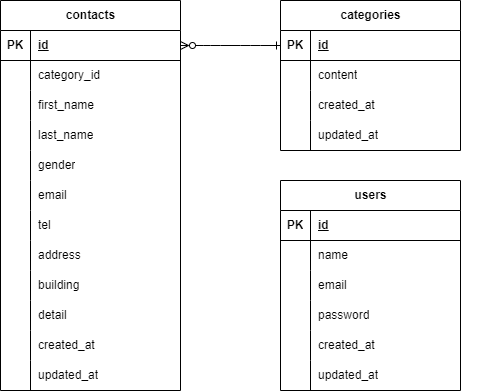

The diagram above was exported from draw.io. Its source (the exported page's mxGraphModel, read from the mxfile embedded in the PNG):
<mxGraphModel dx="746" dy="611" grid="1" gridSize="10" guides="1" tooltips="1" connect="1" arrows="1" fold="1" page="1" pageScale="1" pageWidth="827" pageHeight="1169" math="0" shadow="0">
  <root>
    <mxCell id="0" />
    <mxCell id="1" parent="0" />
    <mxCell id="2" value="contacts" style="shape=table;startSize=30;container=1;collapsible=1;childLayout=tableLayout;fixedRows=1;rowLines=0;fontStyle=1;align=center;resizeLast=1;html=1;" parent="1" vertex="1">
      <mxGeometry x="290" y="240" width="180" height="390" as="geometry" />
    </mxCell>
    <mxCell id="3" value="" style="shape=tableRow;horizontal=0;startSize=0;swimlaneHead=0;swimlaneBody=0;fillColor=none;collapsible=0;dropTarget=0;points=[[0,0.5],[1,0.5]];portConstraint=eastwest;top=0;left=0;right=0;bottom=1;" parent="2" vertex="1">
      <mxGeometry y="30" width="180" height="30" as="geometry" />
    </mxCell>
    <mxCell id="4" value="PK" style="shape=partialRectangle;connectable=0;fillColor=none;top=0;left=0;bottom=0;right=0;fontStyle=1;overflow=hidden;whiteSpace=wrap;html=1;" parent="3" vertex="1">
      <mxGeometry width="30" height="30" as="geometry">
        <mxRectangle width="30" height="30" as="alternateBounds" />
      </mxGeometry>
    </mxCell>
    <mxCell id="5" value="id" style="shape=partialRectangle;connectable=0;fillColor=none;top=0;left=0;bottom=0;right=0;align=left;spacingLeft=6;fontStyle=5;overflow=hidden;whiteSpace=wrap;html=1;" parent="3" vertex="1">
      <mxGeometry x="30" width="150" height="30" as="geometry">
        <mxRectangle width="150" height="30" as="alternateBounds" />
      </mxGeometry>
    </mxCell>
    <mxCell id="6" value="" style="shape=tableRow;horizontal=0;startSize=0;swimlaneHead=0;swimlaneBody=0;fillColor=none;collapsible=0;dropTarget=0;points=[[0,0.5],[1,0.5]];portConstraint=eastwest;top=0;left=0;right=0;bottom=0;" parent="2" vertex="1">
      <mxGeometry y="60" width="180" height="30" as="geometry" />
    </mxCell>
    <mxCell id="7" value="" style="shape=partialRectangle;connectable=0;fillColor=none;top=0;left=0;bottom=0;right=0;editable=1;overflow=hidden;whiteSpace=wrap;html=1;" parent="6" vertex="1">
      <mxGeometry width="30" height="30" as="geometry">
        <mxRectangle width="30" height="30" as="alternateBounds" />
      </mxGeometry>
    </mxCell>
    <mxCell id="8" value="category_id" style="shape=partialRectangle;connectable=0;fillColor=none;top=0;left=0;bottom=0;right=0;align=left;spacingLeft=6;overflow=hidden;whiteSpace=wrap;html=1;" parent="6" vertex="1">
      <mxGeometry x="30" width="150" height="30" as="geometry">
        <mxRectangle width="150" height="30" as="alternateBounds" />
      </mxGeometry>
    </mxCell>
    <mxCell id="9" value="" style="shape=tableRow;horizontal=0;startSize=0;swimlaneHead=0;swimlaneBody=0;fillColor=none;collapsible=0;dropTarget=0;points=[[0,0.5],[1,0.5]];portConstraint=eastwest;top=0;left=0;right=0;bottom=0;" parent="2" vertex="1">
      <mxGeometry y="90" width="180" height="30" as="geometry" />
    </mxCell>
    <mxCell id="10" value="" style="shape=partialRectangle;connectable=0;fillColor=none;top=0;left=0;bottom=0;right=0;editable=1;overflow=hidden;whiteSpace=wrap;html=1;" parent="9" vertex="1">
      <mxGeometry width="30" height="30" as="geometry">
        <mxRectangle width="30" height="30" as="alternateBounds" />
      </mxGeometry>
    </mxCell>
    <mxCell id="11" value="first_name" style="shape=partialRectangle;connectable=0;fillColor=none;top=0;left=0;bottom=0;right=0;align=left;spacingLeft=6;overflow=hidden;whiteSpace=wrap;html=1;" parent="9" vertex="1">
      <mxGeometry x="30" width="150" height="30" as="geometry">
        <mxRectangle width="150" height="30" as="alternateBounds" />
      </mxGeometry>
    </mxCell>
    <mxCell id="12" value="" style="shape=tableRow;horizontal=0;startSize=0;swimlaneHead=0;swimlaneBody=0;fillColor=none;collapsible=0;dropTarget=0;points=[[0,0.5],[1,0.5]];portConstraint=eastwest;top=0;left=0;right=0;bottom=0;" parent="2" vertex="1">
      <mxGeometry y="120" width="180" height="30" as="geometry" />
    </mxCell>
    <mxCell id="13" value="" style="shape=partialRectangle;connectable=0;fillColor=none;top=0;left=0;bottom=0;right=0;editable=1;overflow=hidden;whiteSpace=wrap;html=1;" parent="12" vertex="1">
      <mxGeometry width="30" height="30" as="geometry">
        <mxRectangle width="30" height="30" as="alternateBounds" />
      </mxGeometry>
    </mxCell>
    <mxCell id="14" value="last_name" style="shape=partialRectangle;connectable=0;fillColor=none;top=0;left=0;bottom=0;right=0;align=left;spacingLeft=6;overflow=hidden;whiteSpace=wrap;html=1;" parent="12" vertex="1">
      <mxGeometry x="30" width="150" height="30" as="geometry">
        <mxRectangle width="150" height="30" as="alternateBounds" />
      </mxGeometry>
    </mxCell>
    <mxCell id="37" value="" style="shape=tableRow;horizontal=0;startSize=0;swimlaneHead=0;swimlaneBody=0;fillColor=none;collapsible=0;dropTarget=0;points=[[0,0.5],[1,0.5]];portConstraint=eastwest;top=0;left=0;right=0;bottom=0;" parent="2" vertex="1">
      <mxGeometry y="150" width="180" height="30" as="geometry" />
    </mxCell>
    <mxCell id="38" value="" style="shape=partialRectangle;connectable=0;fillColor=none;top=0;left=0;bottom=0;right=0;editable=1;overflow=hidden;whiteSpace=wrap;html=1;" parent="37" vertex="1">
      <mxGeometry width="30" height="30" as="geometry">
        <mxRectangle width="30" height="30" as="alternateBounds" />
      </mxGeometry>
    </mxCell>
    <mxCell id="39" value="gender" style="shape=partialRectangle;connectable=0;fillColor=none;top=0;left=0;bottom=0;right=0;align=left;spacingLeft=6;overflow=hidden;whiteSpace=wrap;html=1;" parent="37" vertex="1">
      <mxGeometry x="30" width="150" height="30" as="geometry">
        <mxRectangle width="150" height="30" as="alternateBounds" />
      </mxGeometry>
    </mxCell>
    <mxCell id="40" value="" style="shape=tableRow;horizontal=0;startSize=0;swimlaneHead=0;swimlaneBody=0;fillColor=none;collapsible=0;dropTarget=0;points=[[0,0.5],[1,0.5]];portConstraint=eastwest;top=0;left=0;right=0;bottom=0;" vertex="1" parent="2">
      <mxGeometry y="180" width="180" height="30" as="geometry" />
    </mxCell>
    <mxCell id="41" value="" style="shape=partialRectangle;connectable=0;fillColor=none;top=0;left=0;bottom=0;right=0;editable=1;overflow=hidden;whiteSpace=wrap;html=1;" vertex="1" parent="40">
      <mxGeometry width="30" height="30" as="geometry">
        <mxRectangle width="30" height="30" as="alternateBounds" />
      </mxGeometry>
    </mxCell>
    <mxCell id="42" value="email" style="shape=partialRectangle;connectable=0;fillColor=none;top=0;left=0;bottom=0;right=0;align=left;spacingLeft=6;overflow=hidden;whiteSpace=wrap;html=1;" vertex="1" parent="40">
      <mxGeometry x="30" width="150" height="30" as="geometry">
        <mxRectangle width="150" height="30" as="alternateBounds" />
      </mxGeometry>
    </mxCell>
    <mxCell id="43" value="" style="shape=tableRow;horizontal=0;startSize=0;swimlaneHead=0;swimlaneBody=0;fillColor=none;collapsible=0;dropTarget=0;points=[[0,0.5],[1,0.5]];portConstraint=eastwest;top=0;left=0;right=0;bottom=0;" vertex="1" parent="2">
      <mxGeometry y="210" width="180" height="30" as="geometry" />
    </mxCell>
    <mxCell id="44" value="" style="shape=partialRectangle;connectable=0;fillColor=none;top=0;left=0;bottom=0;right=0;editable=1;overflow=hidden;whiteSpace=wrap;html=1;" vertex="1" parent="43">
      <mxGeometry width="30" height="30" as="geometry">
        <mxRectangle width="30" height="30" as="alternateBounds" />
      </mxGeometry>
    </mxCell>
    <mxCell id="45" value="tel" style="shape=partialRectangle;connectable=0;fillColor=none;top=0;left=0;bottom=0;right=0;align=left;spacingLeft=6;overflow=hidden;whiteSpace=wrap;html=1;" vertex="1" parent="43">
      <mxGeometry x="30" width="150" height="30" as="geometry">
        <mxRectangle width="150" height="30" as="alternateBounds" />
      </mxGeometry>
    </mxCell>
    <mxCell id="46" value="" style="shape=tableRow;horizontal=0;startSize=0;swimlaneHead=0;swimlaneBody=0;fillColor=none;collapsible=0;dropTarget=0;points=[[0,0.5],[1,0.5]];portConstraint=eastwest;top=0;left=0;right=0;bottom=0;" vertex="1" parent="2">
      <mxGeometry y="240" width="180" height="30" as="geometry" />
    </mxCell>
    <mxCell id="47" value="" style="shape=partialRectangle;connectable=0;fillColor=none;top=0;left=0;bottom=0;right=0;editable=1;overflow=hidden;whiteSpace=wrap;html=1;" vertex="1" parent="46">
      <mxGeometry width="30" height="30" as="geometry">
        <mxRectangle width="30" height="30" as="alternateBounds" />
      </mxGeometry>
    </mxCell>
    <mxCell id="48" value="address" style="shape=partialRectangle;connectable=0;fillColor=none;top=0;left=0;bottom=0;right=0;align=left;spacingLeft=6;overflow=hidden;whiteSpace=wrap;html=1;" vertex="1" parent="46">
      <mxGeometry x="30" width="150" height="30" as="geometry">
        <mxRectangle width="150" height="30" as="alternateBounds" />
      </mxGeometry>
    </mxCell>
    <mxCell id="49" value="" style="shape=tableRow;horizontal=0;startSize=0;swimlaneHead=0;swimlaneBody=0;fillColor=none;collapsible=0;dropTarget=0;points=[[0,0.5],[1,0.5]];portConstraint=eastwest;top=0;left=0;right=0;bottom=0;" vertex="1" parent="2">
      <mxGeometry y="270" width="180" height="30" as="geometry" />
    </mxCell>
    <mxCell id="50" value="" style="shape=partialRectangle;connectable=0;fillColor=none;top=0;left=0;bottom=0;right=0;editable=1;overflow=hidden;whiteSpace=wrap;html=1;" vertex="1" parent="49">
      <mxGeometry width="30" height="30" as="geometry">
        <mxRectangle width="30" height="30" as="alternateBounds" />
      </mxGeometry>
    </mxCell>
    <mxCell id="51" value="building" style="shape=partialRectangle;connectable=0;fillColor=none;top=0;left=0;bottom=0;right=0;align=left;spacingLeft=6;overflow=hidden;whiteSpace=wrap;html=1;" vertex="1" parent="49">
      <mxGeometry x="30" width="150" height="30" as="geometry">
        <mxRectangle width="150" height="30" as="alternateBounds" />
      </mxGeometry>
    </mxCell>
    <mxCell id="52" value="" style="shape=tableRow;horizontal=0;startSize=0;swimlaneHead=0;swimlaneBody=0;fillColor=none;collapsible=0;dropTarget=0;points=[[0,0.5],[1,0.5]];portConstraint=eastwest;top=0;left=0;right=0;bottom=0;" vertex="1" parent="2">
      <mxGeometry y="300" width="180" height="30" as="geometry" />
    </mxCell>
    <mxCell id="53" value="" style="shape=partialRectangle;connectable=0;fillColor=none;top=0;left=0;bottom=0;right=0;editable=1;overflow=hidden;whiteSpace=wrap;html=1;" vertex="1" parent="52">
      <mxGeometry width="30" height="30" as="geometry">
        <mxRectangle width="30" height="30" as="alternateBounds" />
      </mxGeometry>
    </mxCell>
    <mxCell id="54" value="detail" style="shape=partialRectangle;connectable=0;fillColor=none;top=0;left=0;bottom=0;right=0;align=left;spacingLeft=6;overflow=hidden;whiteSpace=wrap;html=1;" vertex="1" parent="52">
      <mxGeometry x="30" width="150" height="30" as="geometry">
        <mxRectangle width="150" height="30" as="alternateBounds" />
      </mxGeometry>
    </mxCell>
    <mxCell id="55" value="" style="shape=tableRow;horizontal=0;startSize=0;swimlaneHead=0;swimlaneBody=0;fillColor=none;collapsible=0;dropTarget=0;points=[[0,0.5],[1,0.5]];portConstraint=eastwest;top=0;left=0;right=0;bottom=0;" vertex="1" parent="2">
      <mxGeometry y="330" width="180" height="30" as="geometry" />
    </mxCell>
    <mxCell id="56" value="" style="shape=partialRectangle;connectable=0;fillColor=none;top=0;left=0;bottom=0;right=0;editable=1;overflow=hidden;whiteSpace=wrap;html=1;" vertex="1" parent="55">
      <mxGeometry width="30" height="30" as="geometry">
        <mxRectangle width="30" height="30" as="alternateBounds" />
      </mxGeometry>
    </mxCell>
    <mxCell id="57" value="created_at" style="shape=partialRectangle;connectable=0;fillColor=none;top=0;left=0;bottom=0;right=0;align=left;spacingLeft=6;overflow=hidden;whiteSpace=wrap;html=1;" vertex="1" parent="55">
      <mxGeometry x="30" width="150" height="30" as="geometry">
        <mxRectangle width="150" height="30" as="alternateBounds" />
      </mxGeometry>
    </mxCell>
    <mxCell id="58" value="" style="shape=tableRow;horizontal=0;startSize=0;swimlaneHead=0;swimlaneBody=0;fillColor=none;collapsible=0;dropTarget=0;points=[[0,0.5],[1,0.5]];portConstraint=eastwest;top=0;left=0;right=0;bottom=0;" vertex="1" parent="2">
      <mxGeometry y="360" width="180" height="30" as="geometry" />
    </mxCell>
    <mxCell id="59" value="" style="shape=partialRectangle;connectable=0;fillColor=none;top=0;left=0;bottom=0;right=0;editable=1;overflow=hidden;whiteSpace=wrap;html=1;" vertex="1" parent="58">
      <mxGeometry width="30" height="30" as="geometry">
        <mxRectangle width="30" height="30" as="alternateBounds" />
      </mxGeometry>
    </mxCell>
    <mxCell id="60" value="&lt;div&gt;updated_at&lt;/div&gt;" style="shape=partialRectangle;connectable=0;fillColor=none;top=0;left=0;bottom=0;right=0;align=left;spacingLeft=6;overflow=hidden;whiteSpace=wrap;html=1;" vertex="1" parent="58">
      <mxGeometry x="30" width="150" height="30" as="geometry">
        <mxRectangle width="150" height="30" as="alternateBounds" />
      </mxGeometry>
    </mxCell>
    <mxCell id="34" value="" style="shape=tableRow;horizontal=0;startSize=0;swimlaneHead=0;swimlaneBody=0;fillColor=none;collapsible=0;dropTarget=0;points=[[0,0.5],[1,0.5]];portConstraint=eastwest;top=0;left=0;right=0;bottom=0;" parent="1" vertex="1">
      <mxGeometry x="290" y="390" width="180" height="30" as="geometry" />
    </mxCell>
    <mxCell id="35" value="" style="shape=partialRectangle;connectable=0;fillColor=none;top=0;left=0;bottom=0;right=0;editable=1;overflow=hidden;whiteSpace=wrap;html=1;" parent="34" vertex="1">
      <mxGeometry width="30" height="30" as="geometry">
        <mxRectangle width="30" height="30" as="alternateBounds" />
      </mxGeometry>
    </mxCell>
    <mxCell id="61" value="categories" style="shape=table;startSize=30;container=1;collapsible=1;childLayout=tableLayout;fixedRows=1;rowLines=0;fontStyle=1;align=center;resizeLast=1;html=1;" vertex="1" parent="1">
      <mxGeometry x="570" y="240" width="180" height="150" as="geometry" />
    </mxCell>
    <mxCell id="62" value="" style="shape=tableRow;horizontal=0;startSize=0;swimlaneHead=0;swimlaneBody=0;fillColor=none;collapsible=0;dropTarget=0;points=[[0,0.5],[1,0.5]];portConstraint=eastwest;top=0;left=0;right=0;bottom=1;" vertex="1" parent="61">
      <mxGeometry y="30" width="180" height="30" as="geometry" />
    </mxCell>
    <mxCell id="63" value="PK" style="shape=partialRectangle;connectable=0;fillColor=none;top=0;left=0;bottom=0;right=0;fontStyle=1;overflow=hidden;whiteSpace=wrap;html=1;" vertex="1" parent="62">
      <mxGeometry width="30" height="30" as="geometry">
        <mxRectangle width="30" height="30" as="alternateBounds" />
      </mxGeometry>
    </mxCell>
    <mxCell id="64" value="id" style="shape=partialRectangle;connectable=0;fillColor=none;top=0;left=0;bottom=0;right=0;align=left;spacingLeft=6;fontStyle=5;overflow=hidden;whiteSpace=wrap;html=1;" vertex="1" parent="62">
      <mxGeometry x="30" width="150" height="30" as="geometry">
        <mxRectangle width="150" height="30" as="alternateBounds" />
      </mxGeometry>
    </mxCell>
    <mxCell id="65" value="" style="shape=tableRow;horizontal=0;startSize=0;swimlaneHead=0;swimlaneBody=0;fillColor=none;collapsible=0;dropTarget=0;points=[[0,0.5],[1,0.5]];portConstraint=eastwest;top=0;left=0;right=0;bottom=0;" vertex="1" parent="61">
      <mxGeometry y="60" width="180" height="30" as="geometry" />
    </mxCell>
    <mxCell id="66" value="" style="shape=partialRectangle;connectable=0;fillColor=none;top=0;left=0;bottom=0;right=0;editable=1;overflow=hidden;whiteSpace=wrap;html=1;" vertex="1" parent="65">
      <mxGeometry width="30" height="30" as="geometry">
        <mxRectangle width="30" height="30" as="alternateBounds" />
      </mxGeometry>
    </mxCell>
    <mxCell id="67" value="&lt;span style=&quot;color: rgb(0, 0, 0);&quot;&gt;content&lt;/span&gt;" style="shape=partialRectangle;connectable=0;fillColor=none;top=0;left=0;bottom=0;right=0;align=left;spacingLeft=6;overflow=hidden;whiteSpace=wrap;html=1;" vertex="1" parent="65">
      <mxGeometry x="30" width="150" height="30" as="geometry">
        <mxRectangle width="150" height="30" as="alternateBounds" />
      </mxGeometry>
    </mxCell>
    <mxCell id="68" value="" style="shape=tableRow;horizontal=0;startSize=0;swimlaneHead=0;swimlaneBody=0;fillColor=none;collapsible=0;dropTarget=0;points=[[0,0.5],[1,0.5]];portConstraint=eastwest;top=0;left=0;right=0;bottom=0;" vertex="1" parent="61">
      <mxGeometry y="90" width="180" height="30" as="geometry" />
    </mxCell>
    <mxCell id="69" value="" style="shape=partialRectangle;connectable=0;fillColor=none;top=0;left=0;bottom=0;right=0;editable=1;overflow=hidden;whiteSpace=wrap;html=1;" vertex="1" parent="68">
      <mxGeometry width="30" height="30" as="geometry">
        <mxRectangle width="30" height="30" as="alternateBounds" />
      </mxGeometry>
    </mxCell>
    <mxCell id="70" value="&lt;span style=&quot;color: rgb(0, 0, 0);&quot;&gt;created_at&lt;/span&gt;" style="shape=partialRectangle;connectable=0;fillColor=none;top=0;left=0;bottom=0;right=0;align=left;spacingLeft=6;overflow=hidden;whiteSpace=wrap;html=1;" vertex="1" parent="68">
      <mxGeometry x="30" width="150" height="30" as="geometry">
        <mxRectangle width="150" height="30" as="alternateBounds" />
      </mxGeometry>
    </mxCell>
    <mxCell id="71" value="" style="shape=tableRow;horizontal=0;startSize=0;swimlaneHead=0;swimlaneBody=0;fillColor=none;collapsible=0;dropTarget=0;points=[[0,0.5],[1,0.5]];portConstraint=eastwest;top=0;left=0;right=0;bottom=0;" vertex="1" parent="61">
      <mxGeometry y="120" width="180" height="30" as="geometry" />
    </mxCell>
    <mxCell id="72" value="" style="shape=partialRectangle;connectable=0;fillColor=none;top=0;left=0;bottom=0;right=0;editable=1;overflow=hidden;whiteSpace=wrap;html=1;" vertex="1" parent="71">
      <mxGeometry width="30" height="30" as="geometry">
        <mxRectangle width="30" height="30" as="alternateBounds" />
      </mxGeometry>
    </mxCell>
    <mxCell id="73" value="&lt;span style=&quot;color: rgb(0, 0, 0);&quot;&gt;updated_at&lt;/span&gt;" style="shape=partialRectangle;connectable=0;fillColor=none;top=0;left=0;bottom=0;right=0;align=left;spacingLeft=6;overflow=hidden;whiteSpace=wrap;html=1;" vertex="1" parent="71">
      <mxGeometry x="30" width="150" height="30" as="geometry">
        <mxRectangle width="150" height="30" as="alternateBounds" />
      </mxGeometry>
    </mxCell>
    <mxCell id="78" style="edgeStyle=none;html=1;strokeColor=none;" edge="1" parent="1">
      <mxGeometry relative="1" as="geometry">
        <mxPoint x="760" y="560.0028571428571" as="sourcePoint" />
        <mxPoint x="660" y="570.7171428571429" as="targetPoint" />
      </mxGeometry>
    </mxCell>
    <mxCell id="79" style="edgeStyle=none;html=1;exitX=0;exitY=0.5;exitDx=0;exitDy=0;entryX=1;entryY=0.5;entryDx=0;entryDy=0;endArrow=ERzeroToMany;endFill=0;strokeColor=none;" edge="1" parent="1" source="62" target="3">
      <mxGeometry relative="1" as="geometry" />
    </mxCell>
    <mxCell id="80" value="" style="edgeStyle=entityRelationEdgeStyle;fontSize=12;html=1;endArrow=ERone;startArrow=ERzeroToMany;startFill=0;endFill=0;" edge="1" parent="1" source="3" target="62">
      <mxGeometry width="100" height="100" relative="1" as="geometry">
        <mxPoint x="500" y="520" as="sourcePoint" />
        <mxPoint x="600" y="420" as="targetPoint" />
        <Array as="points">
          <mxPoint x="450" y="460" />
        </Array>
      </mxGeometry>
    </mxCell>
    <mxCell id="81" value="users" style="shape=table;startSize=30;container=1;collapsible=1;childLayout=tableLayout;fixedRows=1;rowLines=0;fontStyle=1;align=center;resizeLast=1;html=1;" vertex="1" parent="1">
      <mxGeometry x="570" y="420" width="180" height="210" as="geometry" />
    </mxCell>
    <mxCell id="82" value="" style="shape=tableRow;horizontal=0;startSize=0;swimlaneHead=0;swimlaneBody=0;fillColor=none;collapsible=0;dropTarget=0;points=[[0,0.5],[1,0.5]];portConstraint=eastwest;top=0;left=0;right=0;bottom=1;" vertex="1" parent="81">
      <mxGeometry y="30" width="180" height="30" as="geometry" />
    </mxCell>
    <mxCell id="83" value="PK" style="shape=partialRectangle;connectable=0;fillColor=none;top=0;left=0;bottom=0;right=0;fontStyle=1;overflow=hidden;whiteSpace=wrap;html=1;" vertex="1" parent="82">
      <mxGeometry width="30" height="30" as="geometry">
        <mxRectangle width="30" height="30" as="alternateBounds" />
      </mxGeometry>
    </mxCell>
    <mxCell id="84" value="id" style="shape=partialRectangle;connectable=0;fillColor=none;top=0;left=0;bottom=0;right=0;align=left;spacingLeft=6;fontStyle=5;overflow=hidden;whiteSpace=wrap;html=1;" vertex="1" parent="82">
      <mxGeometry x="30" width="150" height="30" as="geometry">
        <mxRectangle width="150" height="30" as="alternateBounds" />
      </mxGeometry>
    </mxCell>
    <mxCell id="85" value="" style="shape=tableRow;horizontal=0;startSize=0;swimlaneHead=0;swimlaneBody=0;fillColor=none;collapsible=0;dropTarget=0;points=[[0,0.5],[1,0.5]];portConstraint=eastwest;top=0;left=0;right=0;bottom=0;" vertex="1" parent="81">
      <mxGeometry y="60" width="180" height="30" as="geometry" />
    </mxCell>
    <mxCell id="86" value="" style="shape=partialRectangle;connectable=0;fillColor=none;top=0;left=0;bottom=0;right=0;editable=1;overflow=hidden;whiteSpace=wrap;html=1;" vertex="1" parent="85">
      <mxGeometry width="30" height="30" as="geometry">
        <mxRectangle width="30" height="30" as="alternateBounds" />
      </mxGeometry>
    </mxCell>
    <mxCell id="87" value="name" style="shape=partialRectangle;connectable=0;fillColor=none;top=0;left=0;bottom=0;right=0;align=left;spacingLeft=6;overflow=hidden;whiteSpace=wrap;html=1;" vertex="1" parent="85">
      <mxGeometry x="30" width="150" height="30" as="geometry">
        <mxRectangle width="150" height="30" as="alternateBounds" />
      </mxGeometry>
    </mxCell>
    <mxCell id="88" value="" style="shape=tableRow;horizontal=0;startSize=0;swimlaneHead=0;swimlaneBody=0;fillColor=none;collapsible=0;dropTarget=0;points=[[0,0.5],[1,0.5]];portConstraint=eastwest;top=0;left=0;right=0;bottom=0;" vertex="1" parent="81">
      <mxGeometry y="90" width="180" height="30" as="geometry" />
    </mxCell>
    <mxCell id="89" value="" style="shape=partialRectangle;connectable=0;fillColor=none;top=0;left=0;bottom=0;right=0;editable=1;overflow=hidden;whiteSpace=wrap;html=1;" vertex="1" parent="88">
      <mxGeometry width="30" height="30" as="geometry">
        <mxRectangle width="30" height="30" as="alternateBounds" />
      </mxGeometry>
    </mxCell>
    <mxCell id="90" value="email" style="shape=partialRectangle;connectable=0;fillColor=none;top=0;left=0;bottom=0;right=0;align=left;spacingLeft=6;overflow=hidden;whiteSpace=wrap;html=1;" vertex="1" parent="88">
      <mxGeometry x="30" width="150" height="30" as="geometry">
        <mxRectangle width="150" height="30" as="alternateBounds" />
      </mxGeometry>
    </mxCell>
    <mxCell id="91" value="" style="shape=tableRow;horizontal=0;startSize=0;swimlaneHead=0;swimlaneBody=0;fillColor=none;collapsible=0;dropTarget=0;points=[[0,0.5],[1,0.5]];portConstraint=eastwest;top=0;left=0;right=0;bottom=0;" vertex="1" parent="81">
      <mxGeometry y="120" width="180" height="30" as="geometry" />
    </mxCell>
    <mxCell id="92" value="" style="shape=partialRectangle;connectable=0;fillColor=none;top=0;left=0;bottom=0;right=0;editable=1;overflow=hidden;whiteSpace=wrap;html=1;" vertex="1" parent="91">
      <mxGeometry width="30" height="30" as="geometry">
        <mxRectangle width="30" height="30" as="alternateBounds" />
      </mxGeometry>
    </mxCell>
    <mxCell id="93" value="password" style="shape=partialRectangle;connectable=0;fillColor=none;top=0;left=0;bottom=0;right=0;align=left;spacingLeft=6;overflow=hidden;whiteSpace=wrap;html=1;" vertex="1" parent="91">
      <mxGeometry x="30" width="150" height="30" as="geometry">
        <mxRectangle width="150" height="30" as="alternateBounds" />
      </mxGeometry>
    </mxCell>
    <mxCell id="94" value="" style="shape=tableRow;horizontal=0;startSize=0;swimlaneHead=0;swimlaneBody=0;fillColor=none;collapsible=0;dropTarget=0;points=[[0,0.5],[1,0.5]];portConstraint=eastwest;top=0;left=0;right=0;bottom=0;" vertex="1" parent="81">
      <mxGeometry y="150" width="180" height="30" as="geometry" />
    </mxCell>
    <mxCell id="95" value="" style="shape=partialRectangle;connectable=0;fillColor=none;top=0;left=0;bottom=0;right=0;editable=1;overflow=hidden;whiteSpace=wrap;html=1;" vertex="1" parent="94">
      <mxGeometry width="30" height="30" as="geometry">
        <mxRectangle width="30" height="30" as="alternateBounds" />
      </mxGeometry>
    </mxCell>
    <mxCell id="96" value="created_at" style="shape=partialRectangle;connectable=0;fillColor=none;top=0;left=0;bottom=0;right=0;align=left;spacingLeft=6;overflow=hidden;whiteSpace=wrap;html=1;" vertex="1" parent="94">
      <mxGeometry x="30" width="150" height="30" as="geometry">
        <mxRectangle width="150" height="30" as="alternateBounds" />
      </mxGeometry>
    </mxCell>
    <mxCell id="97" value="" style="shape=tableRow;horizontal=0;startSize=0;swimlaneHead=0;swimlaneBody=0;fillColor=none;collapsible=0;dropTarget=0;points=[[0,0.5],[1,0.5]];portConstraint=eastwest;top=0;left=0;right=0;bottom=0;" vertex="1" parent="81">
      <mxGeometry y="180" width="180" height="30" as="geometry" />
    </mxCell>
    <mxCell id="98" value="" style="shape=partialRectangle;connectable=0;fillColor=none;top=0;left=0;bottom=0;right=0;editable=1;overflow=hidden;whiteSpace=wrap;html=1;" vertex="1" parent="97">
      <mxGeometry width="30" height="30" as="geometry">
        <mxRectangle width="30" height="30" as="alternateBounds" />
      </mxGeometry>
    </mxCell>
    <mxCell id="99" value="updated_at" style="shape=partialRectangle;connectable=0;fillColor=none;top=0;left=0;bottom=0;right=0;align=left;spacingLeft=6;overflow=hidden;whiteSpace=wrap;html=1;" vertex="1" parent="97">
      <mxGeometry x="30" width="150" height="30" as="geometry">
        <mxRectangle width="150" height="30" as="alternateBounds" />
      </mxGeometry>
    </mxCell>
  </root>
</mxGraphModel>